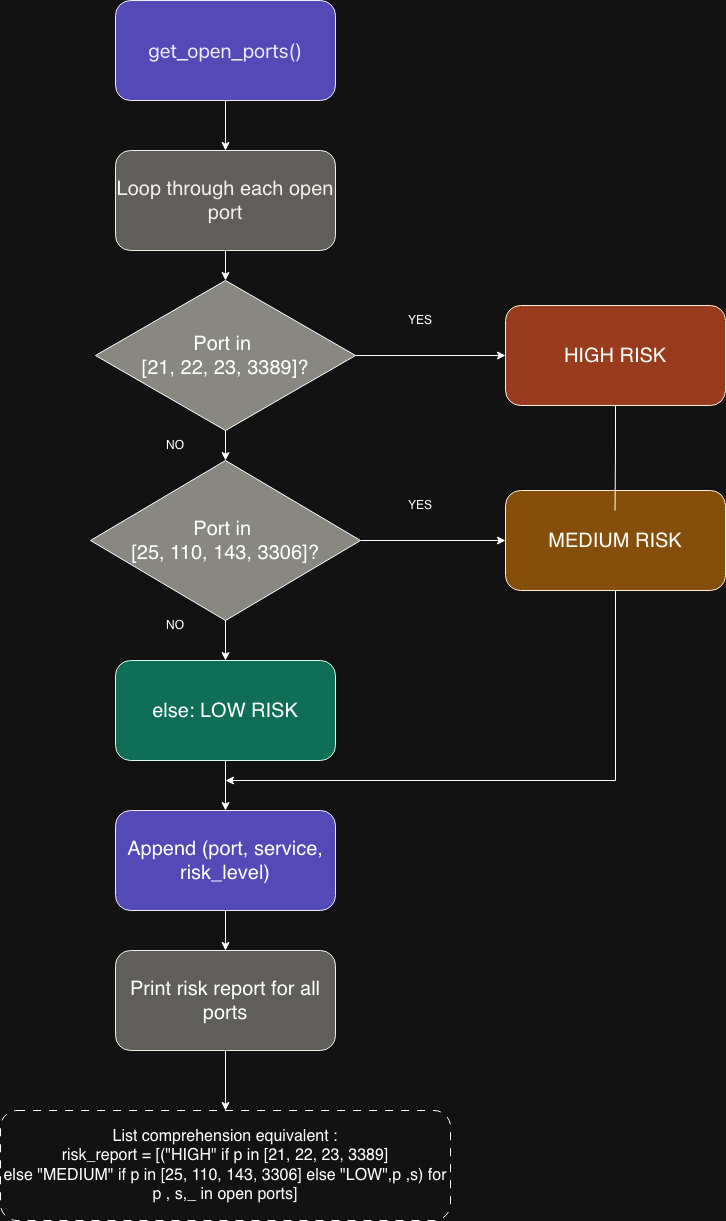

The diagram above was exported from draw.io. Its source (the exported page's mxGraphModel, read from the mxfile embedded in the PNG):
<mxGraphModel dx="2057" dy="1380" grid="1" gridSize="10" guides="1" tooltips="1" connect="1" arrows="1" fold="1" page="1" pageScale="1" pageWidth="1100" pageHeight="850" math="0" shadow="0">
  <root>
    <mxCell id="0" />
    <mxCell id="1" parent="0" />
    <mxCell id="5T2zPH9EJ89-YXzDczIo-19" edge="1" parent="1" source="5T2zPH9EJ89-YXzDczIo-2" style="edgeStyle=orthogonalEdgeStyle;rounded=0;orthogonalLoop=1;jettySize=auto;html=1;exitX=0.5;exitY=1;exitDx=0;exitDy=0;entryX=0.5;entryY=0;entryDx=0;entryDy=0;" target="5T2zPH9EJ89-YXzDczIo-11">
      <mxGeometry relative="1" as="geometry" />
    </mxCell>
    <mxCell id="5T2zPH9EJ89-YXzDczIo-2" parent="1" style="rounded=1;whiteSpace=wrap;html=1;fillColor=light-dark(#FFFFFF,#5F5E5A);strokeColor=light-dark(#000000,#F1EFE8);" value="&lt;font style=&quot;font-size: 20px;&quot;&gt;Print risk report for all ports&lt;/font&gt;" vertex="1">
      <mxGeometry height="100" width="220" x="270" y="1030" as="geometry" />
    </mxCell>
    <mxCell id="5T2zPH9EJ89-YXzDczIo-18" edge="1" parent="1" source="5T2zPH9EJ89-YXzDczIo-3" style="edgeStyle=orthogonalEdgeStyle;rounded=0;orthogonalLoop=1;jettySize=auto;html=1;exitX=0.5;exitY=1;exitDx=0;exitDy=0;entryX=0.5;entryY=0;entryDx=0;entryDy=0;" target="5T2zPH9EJ89-YXzDczIo-2">
      <mxGeometry relative="1" as="geometry" />
    </mxCell>
    <mxCell id="5T2zPH9EJ89-YXzDczIo-3" parent="1" style="rounded=1;whiteSpace=wrap;html=1;fillColor=light-dark(#FFFFFF,#534AB7);strokeColor=light-dark(#000000,#EEEDFE);" value="&lt;font style=&quot;font-size: 20px;&quot;&gt;Append (port, service, risk_level)&lt;/font&gt;" vertex="1">
      <mxGeometry height="100" width="220" x="270" y="890" as="geometry" />
    </mxCell>
    <mxCell id="5T2zPH9EJ89-YXzDczIo-17" edge="1" parent="1" source="5T2zPH9EJ89-YXzDczIo-4" style="edgeStyle=orthogonalEdgeStyle;rounded=0;orthogonalLoop=1;jettySize=auto;html=1;exitX=0.5;exitY=1;exitDx=0;exitDy=0;entryX=0.5;entryY=0;entryDx=0;entryDy=0;" target="5T2zPH9EJ89-YXzDczIo-3">
      <mxGeometry relative="1" as="geometry" />
    </mxCell>
    <mxCell id="5T2zPH9EJ89-YXzDczIo-4" parent="1" style="rounded=1;whiteSpace=wrap;html=1;fillColor=light-dark(#FFFFFF,#0F6E56);strokeColor=light-dark(#000000,#E1F5EE);" value="&lt;font style=&quot;font-size: 20px;&quot;&gt;else: LOW RISK&lt;/font&gt;" vertex="1">
      <mxGeometry height="100" width="220" x="270" y="740" as="geometry" />
    </mxCell>
    <mxCell id="5T2zPH9EJ89-YXzDczIo-25" edge="1" parent="1" source="5T2zPH9EJ89-YXzDczIo-5" style="edgeStyle=orthogonalEdgeStyle;rounded=0;orthogonalLoop=1;jettySize=auto;html=1;exitX=0.5;exitY=1;exitDx=0;exitDy=0;">
      <mxGeometry relative="1" as="geometry">
        <Array as="points">
          <mxPoint x="770" y="860" />
        </Array>
        <mxPoint x="380" y="860" as="targetPoint" />
      </mxGeometry>
    </mxCell>
    <mxCell id="5T2zPH9EJ89-YXzDczIo-5" parent="1" style="rounded=1;whiteSpace=wrap;html=1;fillColor=light-dark(#FFFFFF,#854F0B);strokeColor=light-dark(#000000,#FAEEDA);" value="&lt;font style=&quot;font-size: 20px;&quot;&gt;MEDIUM RISK&lt;/font&gt;" vertex="1">
      <mxGeometry height="100" width="220" x="660" y="570" as="geometry" />
    </mxCell>
    <mxCell id="5T2zPH9EJ89-YXzDczIo-6" parent="1" style="rounded=1;whiteSpace=wrap;html=1;strokeColor=light-dark(#000000,#FAECE7);fillColor=light-dark(#FFFFFF,#993C1D);" value="&lt;font style=&quot;font-size: 20px;&quot;&gt;HIGH RISK&lt;/font&gt;" vertex="1">
      <mxGeometry height="100" width="220" x="660" y="385" as="geometry" />
    </mxCell>
    <mxCell id="5T2zPH9EJ89-YXzDczIo-14" edge="1" parent="1" source="5T2zPH9EJ89-YXzDczIo-7" style="edgeStyle=orthogonalEdgeStyle;rounded=0;orthogonalLoop=1;jettySize=auto;html=1;exitX=0.5;exitY=1;exitDx=0;exitDy=0;entryX=0.5;entryY=0;entryDx=0;entryDy=0;" target="5T2zPH9EJ89-YXzDczIo-9">
      <mxGeometry relative="1" as="geometry" />
    </mxCell>
    <mxCell id="5T2zPH9EJ89-YXzDczIo-7" parent="1" style="rounded=1;whiteSpace=wrap;html=1;fillColor=light-dark(#FFFFFF,#5F5E5A);strokeColor=light-dark(#000000,#F1EFE8);" value="&lt;font style=&quot;color: light-dark(rgb(0, 0, 0), rgb(241, 239, 232)); font-size: 20px;&quot;&gt;Loop through each open port&lt;/font&gt;" vertex="1">
      <mxGeometry height="100" width="220" x="270" y="230" as="geometry" />
    </mxCell>
    <mxCell id="5T2zPH9EJ89-YXzDczIo-13" edge="1" parent="1" source="5T2zPH9EJ89-YXzDczIo-8" style="edgeStyle=orthogonalEdgeStyle;rounded=0;orthogonalLoop=1;jettySize=auto;html=1;exitX=0.5;exitY=1;exitDx=0;exitDy=0;entryX=0.5;entryY=0;entryDx=0;entryDy=0;" target="5T2zPH9EJ89-YXzDczIo-7">
      <mxGeometry relative="1" as="geometry" />
    </mxCell>
    <mxCell id="5T2zPH9EJ89-YXzDczIo-8" parent="1" style="rounded=1;whiteSpace=wrap;html=1;fillColor=light-dark(#6A00FF,#534AB7);fontColor=#ffffff;strokeColor=light-dark(#3700CC,#EEEDFE);" value="&lt;span style=&quot;font-family: &amp;quot;Anthropic Sans&amp;quot;, -apple-system, &amp;quot;system-ui&amp;quot;, &amp;quot;Segoe UI&amp;quot;, sans-serif; text-align: start; text-wrap-mode: nowrap;&quot;&gt;&lt;font style=&quot;color: light-dark(rgb(255, 255, 255), rgb(238, 237, 254)); font-size: 20px;&quot;&gt;get_open_ports()&lt;/font&gt;&lt;/span&gt;" vertex="1">
      <mxGeometry height="100" width="220" x="270" y="80" as="geometry" />
    </mxCell>
    <mxCell id="5T2zPH9EJ89-YXzDczIo-15" edge="1" parent="1" source="5T2zPH9EJ89-YXzDczIo-9" style="edgeStyle=orthogonalEdgeStyle;rounded=0;orthogonalLoop=1;jettySize=auto;html=1;exitX=0.5;exitY=1;exitDx=0;exitDy=0;entryX=0.5;entryY=0;entryDx=0;entryDy=0;" target="5T2zPH9EJ89-YXzDczIo-10">
      <mxGeometry relative="1" as="geometry" />
    </mxCell>
    <mxCell id="5T2zPH9EJ89-YXzDczIo-21" edge="1" parent="1" source="5T2zPH9EJ89-YXzDczIo-9" style="edgeStyle=orthogonalEdgeStyle;rounded=0;orthogonalLoop=1;jettySize=auto;html=1;exitX=1;exitY=0.5;exitDx=0;exitDy=0;entryX=0;entryY=0.5;entryDx=0;entryDy=0;" target="5T2zPH9EJ89-YXzDczIo-6">
      <mxGeometry relative="1" as="geometry" />
    </mxCell>
    <mxCell id="5T2zPH9EJ89-YXzDczIo-9" parent="1" style="rhombus;whiteSpace=wrap;html=1;fillColor=light-dark(#FFFFFF,#888780);" value="&lt;font style=&quot;font-size: 20px;&quot;&gt;Port in&amp;nbsp;&lt;/font&gt;&lt;div&gt;&lt;/div&gt;&lt;div&gt;&lt;/div&gt;&lt;div&gt;&lt;font style=&quot;font-size: 20px;&quot;&gt;[21, 22, 23, 3389]?&lt;/font&gt;&lt;/div&gt;" vertex="1">
      <mxGeometry height="150" width="260" x="250" y="360" as="geometry" />
    </mxCell>
    <mxCell id="5T2zPH9EJ89-YXzDczIo-16" edge="1" parent="1" source="5T2zPH9EJ89-YXzDczIo-10" style="edgeStyle=orthogonalEdgeStyle;rounded=0;orthogonalLoop=1;jettySize=auto;html=1;exitX=0.5;exitY=1;exitDx=0;exitDy=0;entryX=0.5;entryY=0;entryDx=0;entryDy=0;" target="5T2zPH9EJ89-YXzDczIo-4">
      <mxGeometry relative="1" as="geometry" />
    </mxCell>
    <mxCell id="5T2zPH9EJ89-YXzDczIo-20" edge="1" parent="1" source="5T2zPH9EJ89-YXzDczIo-10" style="edgeStyle=orthogonalEdgeStyle;rounded=0;orthogonalLoop=1;jettySize=auto;html=1;exitX=1;exitY=0.5;exitDx=0;exitDy=0;entryX=0;entryY=0.5;entryDx=0;entryDy=0;" target="5T2zPH9EJ89-YXzDczIo-5">
      <mxGeometry relative="1" as="geometry" />
    </mxCell>
    <mxCell id="5T2zPH9EJ89-YXzDczIo-10" parent="1" style="rhombus;whiteSpace=wrap;html=1;fillColor=light-dark(#FFFFFF,#888780);" value="&lt;font style=&quot;font-size: 20px;&quot;&gt;Port in&amp;nbsp;&lt;/font&gt;&lt;div&gt;&lt;font style=&quot;font-size: 20px;&quot;&gt;[25, 110, 143, 3306]?&lt;/font&gt;&lt;/div&gt;" vertex="1">
      <mxGeometry height="160" width="270" x="245" y="540" as="geometry" />
    </mxCell>
    <mxCell id="5T2zPH9EJ89-YXzDczIo-11" parent="1" style="rounded=1;whiteSpace=wrap;html=1;dashed=1;dashPattern=8 8;direction=east;" value="&lt;div&gt;&lt;font style=&quot;font-size: 16px;&quot;&gt;List comprehension equivalent :&lt;/font&gt;&lt;/div&gt;&lt;div&gt;&lt;font style=&quot;font-size: 16px;&quot;&gt;risk_report = [(&quot;HIGH&quot; if p in [21, 22, 23, 3389]&lt;/font&gt;&lt;/div&gt;&lt;div&gt;&lt;font style=&quot;font-size: 16px;&quot;&gt;else &quot;MEDIUM&quot; if p in [25, 110, 143, 3306] else &quot;LOW&quot;,p ,s) for p , s,_ in open ports]&lt;/font&gt;&lt;/div&gt;" vertex="1">
      <mxGeometry height="110" width="450" x="155" y="1190" as="geometry" />
    </mxCell>
    <mxCell id="5T2zPH9EJ89-YXzDczIo-24" edge="1" parent="1" source="5T2zPH9EJ89-YXzDczIo-6" style="edgeStyle=orthogonalEdgeStyle;rounded=0;orthogonalLoop=1;jettySize=auto;html=1;exitX=0.5;exitY=1;exitDx=0;exitDy=0;entryX=0.498;entryY=0.2;entryDx=0;entryDy=0;entryPerimeter=0;endArrow=none;endFill=0;" target="5T2zPH9EJ89-YXzDczIo-5">
      <mxGeometry relative="1" as="geometry" />
    </mxCell>
    <mxCell id="5T2zPH9EJ89-YXzDczIo-26" parent="1" style="text;html=1;whiteSpace=wrap;strokeColor=none;fillColor=none;align=center;verticalAlign=middle;rounded=0;" value="NO" vertex="1">
      <mxGeometry height="30" width="60" x="300" y="510" as="geometry" />
    </mxCell>
    <mxCell id="5T2zPH9EJ89-YXzDczIo-27" parent="1" style="text;html=1;whiteSpace=wrap;strokeColor=none;fillColor=none;align=center;verticalAlign=middle;rounded=0;" value="NO" vertex="1">
      <mxGeometry height="30" width="60" x="300" y="690" as="geometry" />
    </mxCell>
    <mxCell id="5T2zPH9EJ89-YXzDczIo-28" parent="1" style="text;html=1;whiteSpace=wrap;strokeColor=none;fillColor=none;align=center;verticalAlign=middle;rounded=0;" value="YES" vertex="1">
      <mxGeometry height="30" width="60" x="545" y="385" as="geometry" />
    </mxCell>
    <mxCell id="5T2zPH9EJ89-YXzDczIo-29" parent="1" style="text;html=1;whiteSpace=wrap;strokeColor=none;fillColor=none;align=center;verticalAlign=middle;rounded=0;" value="YES" vertex="1">
      <mxGeometry height="30" width="60" x="545" y="570" as="geometry" />
    </mxCell>
  </root>
</mxGraphModel>